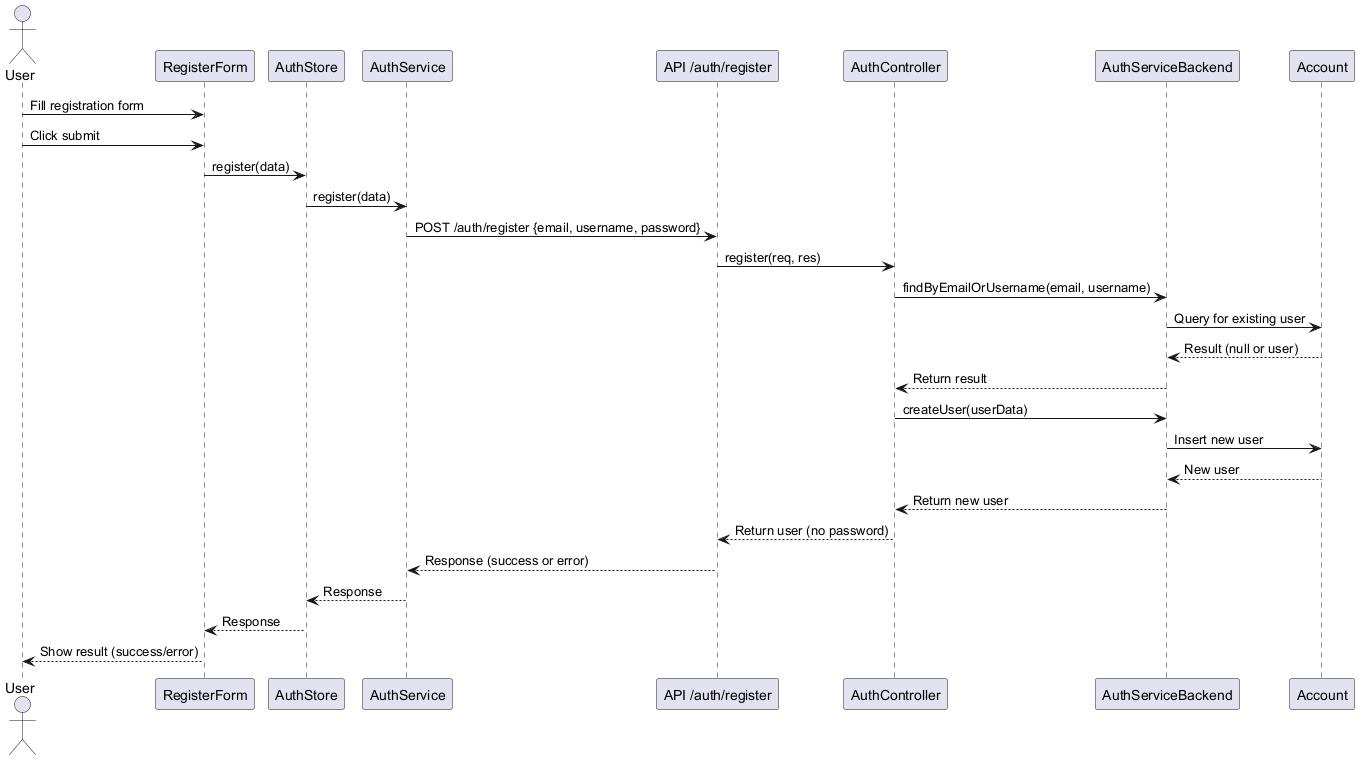

The diagram above was rendered by PlantUML. Its source (embedded in the PNG):
@startuml
' Sequence Diagram for User Registration (Transaction 1.1)

actor User
participant RegisterForm as RF
participant AuthStore as AS
participant AuthService as FS
participant "API /auth/register" as API
participant AuthController as AC
participant AuthServiceBackend as BS
participant Account as DB

User -> RF: Fill registration form
User -> RF: Click submit
RF -> AS: register(data)
AS -> FS: register(data)
FS -> API: POST /auth/register {email, username, password}
API -> AC: register(req, res)
AC -> BS: findByEmailOrUsername(email, username)
BS -> DB: Query for existing user
DB --> BS: Result (null or user)
BS --> AC: Return result
AC -> BS: createUser(userData)
BS -> DB: Insert new user
DB --> BS: New user
BS --> AC: Return new user
AC --> API: Return user (no password)
API --> FS: Response (success or error)
FS --> AS: Response
AS --> RF: Response
RF --> User: Show result (success/error)
@enduml